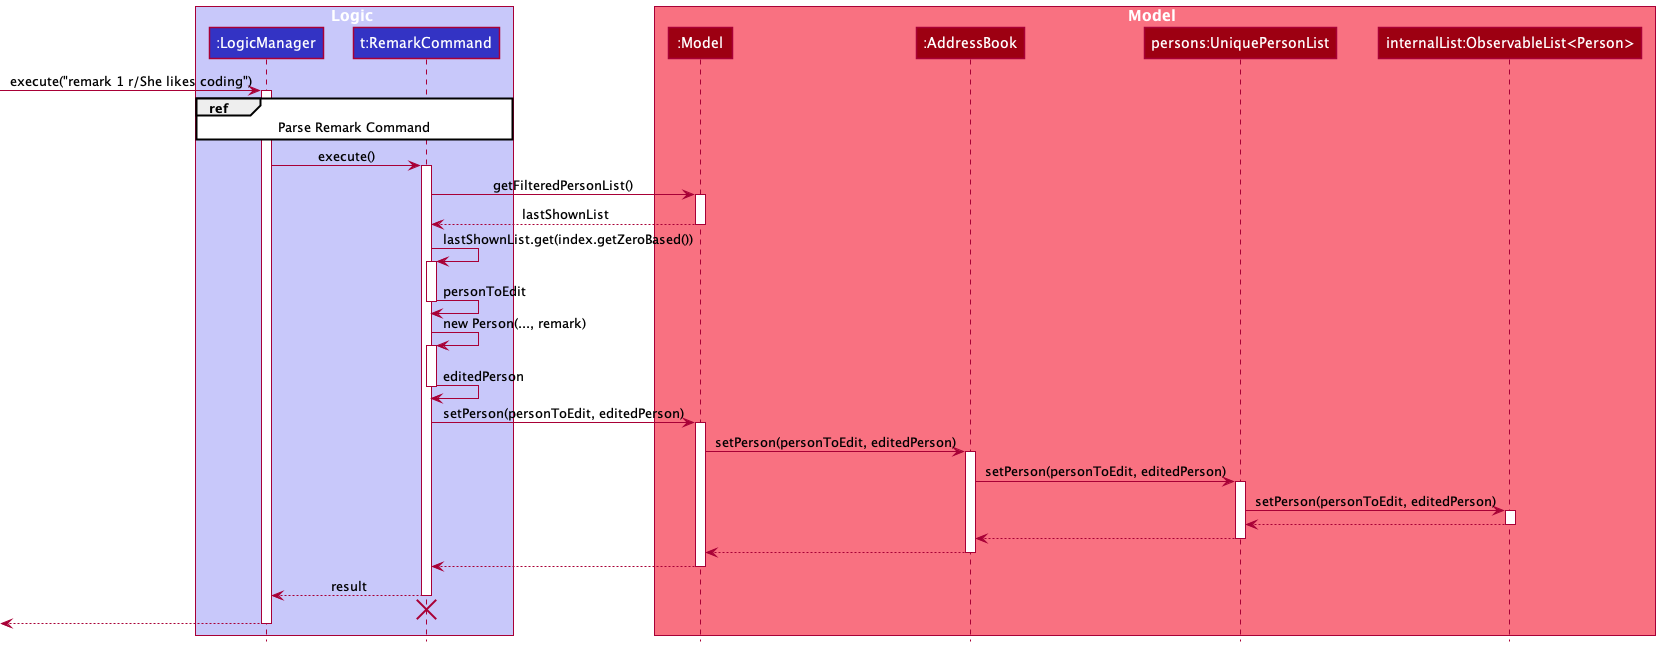

The diagram above was rendered by PlantUML. Its source (embedded in the PNG):
@startuml
!include style.puml

box Logic LOGIC_COLOR_T1
participant ":LogicManager" as LogicManager LOGIC_COLOR
participant "t:RemarkCommand" as RemarkCommand LOGIC_COLOR
end box

box Model MODEL_COLOR_T1
participant ":Model" as Model MODEL_COLOR
participant ":AddressBook" as AddressBook MODEL_COLOR
participant "persons:UniquePersonList" as Persons MODEL_COLOR
participant "internalList:ObservableList<Person>" as ObservableList MODEL_COLOR
end box

[-> LogicManager : execute("remark 1 r/She likes coding")
activate LogicManager

ref over LogicManager, RemarkCommand : Parse Remark Command

LogicManager -> RemarkCommand : execute()
activate RemarkCommand

RemarkCommand -> Model : getFilteredPersonList()
activate Model

Model --> RemarkCommand : lastShownList
deactivate Model

RemarkCommand ->RemarkCommand : lastShownList.get(index.getZeroBased())
activate RemarkCommand

RemarkCommand ->RemarkCommand : personToEdit
deactivate RemarkCommand

RemarkCommand ->RemarkCommand : new Person(..., remark)
activate RemarkCommand

RemarkCommand ->RemarkCommand : editedPerson
deactivate RemarkCommand

RemarkCommand -> Model : setPerson(personToEdit, editedPerson)
activate Model

Model -> AddressBook : setPerson(personToEdit, editedPerson)
activate AddressBook

AddressBook -> Persons : setPerson(personToEdit, editedPerson)
activate Persons

Persons -> ObservableList : setPerson(personToEdit, editedPerson)
activate ObservableList
return

return

return

return

return result

RemarkCommand -[hidden]-> LogicManager
destroy RemarkCommand

[<--LogicManager
deactivate LogicManager
@enduml